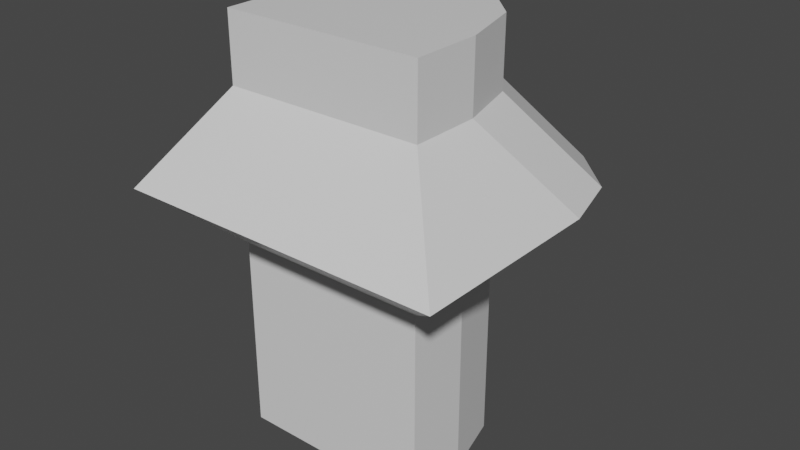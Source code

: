 # Source: form2.blend  (saved by Blender 3.1.7; exported with 4.5.12 LTS)
import bpy
from mathutils import Matrix  # noqa: F401  (used for matrix-valued properties, if any)

bpy.ops.wm.read_factory_settings(use_empty=True)
scene = bpy.context.scene
scene.name = 'Scene'

# ---- collections
col_collection = bpy.data.collections.new('Collection'); scene.collection.children.link(col_collection)

# ---- materials (node trees are filled in below, after node groups)
mat_material = bpy.data.materials.new('Material')
mat_material.alpha_threshold = 0.0
mat_material.use_transparent_shadow = False
mat_material.line_color = (0.0, 0.0, 0.0, 1.0)

# ---- material node trees
mat_material.use_nodes = True; mat_material.node_tree.nodes.clear()
_N = mat_material.node_tree.nodes; _L = mat_material.node_tree.links
n0 = _N.new('ShaderNodeOutputMaterial'); n0.name = 'Material Output'; n0.location = (300, 300)
n1 = _N.new('ShaderNodeBsdfPrincipled'); n1.name = 'Principled BSDF'; n1.location = (10, 300)
n1.distribution = 'GGX'
n1.subsurface_method = 'RANDOM_WALK_SKIN'
n1.inputs[2].default_value = 0.4
n1.inputs[3].default_value = 1.45
n1.inputs[27].default_value = (0.0, 0.0, 0.0, 1.0)
n1.inputs[28].default_value = 1.0
_L.new(n1.outputs[0], n0.inputs[0])
n0.is_active_output = True

# ---- world
world_world = bpy.data.worlds.new('World'); scene.world = world_world
world_world.use_nodes = True; world_world.node_tree.nodes.clear()
_N = world_world.node_tree.nodes; _L = world_world.node_tree.links
n0 = _N.new('ShaderNodeOutputWorld'); n0.name = 'World Output'; n0.location = (300, 300)
n1 = _N.new('ShaderNodeBackground'); n1.name = 'Background'; n1.location = (10, 300)
n1.inputs[0].default_value = (0.05088, 0.05088, 0.05088, 1.0)
_L.new(n1.outputs[0], n0.inputs[0])
n0.is_active_output = True
world_world.color = (0.05088, 0.05088, 0.05088)
world_world.use_sun_shadow = False
world_world.sun_shadow_jitter_overblur = 0.0

# ---- meshes
me_cube = bpy.data.meshes.new('Cube')
me_cube.from_pydata([(1.0, -1.0, 1.0), (1.0, -1.0, -1.0), (-1.0, 1.0, 1.0), (-1.0, 1.0, -1.0), (-1.0, -1.0, 1.0), (-1.0, -1.0, -1.0), (1.7, -1.7, 1.599), (-1.7, -1.7, 1.599), (-1.7, 1.7, 1.599), (1.029, -1.029, 2.547), (-1.029, -1.029, 2.547), (-1.029, 1.029, 2.547), (1.029, -1.029, 3.24), (-1.029, -1.029, 3.24), (-1.029, 1.029, 3.24), (-0.349, 1.0, 1.0), (1.0, -0.349, 1.0), (0.3255, 0.8193, 1.0), (0.8193, 0.3255, 1.0), (-0.345, 1.0, -1.0), (1.0, -0.345, -1.0), (0.3275, 0.8198, -1.0), (0.8198, 0.3275, -1.0), (0.3465, 1.7, 1.599), (1.7, 0.3465, 1.599), (1.023, 1.518, 1.599), (1.518, 1.023, 1.599), (-0.3171, 1.029, 2.547), (1.029, -0.3171, 2.547), (0.3561, 0.8488, 2.547), (0.8488, 0.3561, 2.547), (1.029, -0.3132, 3.24), (-0.3132, 1.029, 3.24), (0.8494, 0.358, 3.24), (0.358, 0.8494, 3.24)], [], [(0, 16, 24, 6), (1, 0, 4, 5), (5, 4, 2, 3), (6, 24, 28, 9), (15, 2, 8, 23), (20, 16, 0, 1), (9, 28, 31, 12), (4, 0, 6, 7), (2, 4, 7, 8), (3, 19, 21, 22, 20, 1, 5), (27, 11, 14, 32), (23, 8, 11, 27), (8, 7, 10, 11), (7, 6, 9, 10), (11, 10, 13, 14), (10, 9, 12, 13), (31, 33, 34, 32, 14, 13, 12), (16, 20, 22, 18), (18, 22, 21, 17), (17, 21, 19, 15), (24, 16, 18, 26), (26, 18, 17, 25), (25, 17, 15, 23), (28, 24, 26, 30), (30, 26, 25, 29), (29, 25, 23, 27), (27, 32, 34, 29), (29, 34, 33, 30), (30, 33, 31, 28), (3, 2, 15, 19)])
_uv = me_cube.uv_layers.new(name='UVMap')
_uv.uv.foreach_set('vector', [0.625, 0.75, 0.625, 0.6686, 0.625, 0.5995, 0.625, 0.75, 0.375, 0.75, 0.625, 0.75, 0.625, 1.0, 0.375, 1.0, 0.375, 0.0, 0.625, 0.0, 0.625, 0.25, 0.375, 0.25, 0.625, 0.75, 0.625, 0.5995, 0.625, 0.6635, 0.625, 0.75, 0.625, 0.3314, 0.625, 0.25, 0.625, 0.25, 0.625, 0.4005, 0.375, 0.6681, 0.625, 0.6686, 0.625, 0.75, 0.375, 0.75, 0.625, 0.75, 0.625, 0.6635, 0.625, 0.663, 0.625, 0.75, 0.625, 1.0, 0.625, 0.75, 0.625, 0.75, 0.625, 1.0, 0.625, 0.25, 0.625, 0.0, 0.625, 0.0, 0.625, 0.25, 0.125, 0.5, 0.2069, 0.5, 0.2909, 0.5225, 0.3525, 0.5841, 0.375, 0.6681, 0.375, 0.75, 0.125, 0.75, 0.625, 0.3365, 0.625, 0.25, 0.625, 0.25, 0.625, 0.337, 0.625, 0.4005, 0.625, 0.25, 0.625, 0.25, 0.625, 0.3365, 0.625, 0.25, 0.625, 0.0, 0.625, 0.0, 0.625, 0.25, 0.625, 1.0, 0.625, 0.75, 0.625, 0.75, 0.625, 1.0, 0.625, 0.25, 0.625, 0.0, 0.625, 0.0, 0.625, 0.25, 0.625, 1.0, 0.625, 0.75, 0.625, 0.75, 0.625, 1.0, 0.625, 0.663, 0.6468, 0.5815, 0.7065, 0.5218, 0.788, 0.5, 0.875, 0.5, 0.875, 0.75, 0.625, 0.75, 0.625, 0.6686, 0.375, 0.6681, 0.375, 0.5841, 0.625, 0.5833, 0.625, 0.5833, 0.375, 0.5841, 0.375, 0.4159, 0.625, 0.4167, 0.625, 0.4167, 0.375, 0.4159, 0.375, 0.3319, 0.625, 0.3314, 0.625, 0.5995, 0.625, 0.6686, 0.625, 0.5833, 0.625, 0.5456, 0.625, 0.5456, 0.625, 0.5833, 0.625, 0.4167, 0.625, 0.4544, 0.625, 0.4544, 0.625, 0.4167, 0.625, 0.3314, 0.625, 0.4005, 0.625, 0.6635, 0.625, 0.5995, 0.625, 0.5456, 0.625, 0.5812, 0.625, 0.5812, 0.625, 0.5456, 0.625, 0.4544, 0.625, 0.4188, 0.625, 0.4188, 0.625, 0.4544, 0.625, 0.4005, 0.625, 0.3365, 0.625, 0.3365, 0.625, 0.337, 0.625, 0.4185, 0.625, 0.4188, 0.625, 0.4188, 0.625, 0.4185, 0.625, 0.5815, 0.625, 0.5812, 0.625, 0.5812, 0.625, 0.5815, 0.625, 0.663, 0.625, 0.6635, 0.375, 0.25, 0.625, 0.25, 0.625, 0.3314, 0.375, 0.3319])
me_cube.materials.append(mat_material)
me_cube.use_remesh_preserve_volume = False
me_cube.use_remesh_preserve_attributes = False
me_cube.use_mirror_vertex_groups = False
me_cube.update()

# ---- objects
ob_cube = bpy.data.objects.new('Cube', me_cube)

# ---- transforms, parenting, visibility, modifiers, constraints
ob_cube.location = (0.0, 0.0, 0.0)
ob_cube.lock_rotations_4d = False
ob_cube.empty_display_type = 'ARROWS'
ob_cube.lineart.crease_threshold = 0.0

# ---- collection membership
col_collection.objects.link(ob_cube)

# ---- scene / render settings (as saved in the file)
scene.frame_start = 1; scene.frame_end = 250; scene.frame_set(1)
scene.render.engine = 'BLENDER_EEVEE_NEXT'
scene.cycles.sampling_pattern = 'TABULATED_SOBOL'
scene.cycles.use_light_tree = False
scene.view_settings.view_transform = 'Filmic'
bpy.context.view_layer.update()

# ---- added for rendering (the .blend has no active camera and no usable light): camera, sun
cam_auto = bpy.data.cameras.new('AutoCamera')
cam_auto.lens = 50.0
cam_auto.sensor_width = 36.0
cam_auto.clip_end = 1000.0
ob_auto_camera = bpy.data.objects.new('AutoCamera', cam_auto)
scene.collection.objects.link(ob_auto_camera)
ob_auto_camera.location = (5.93088, -7.11706, 5.86466)
ob_auto_camera.rotation_euler = (1.09748, -7.21219e-08, 0.694738)
scene.camera = ob_auto_camera
light_auto_sun = bpy.data.lights.new('AutoSun', 'SUN')
light_auto_sun.energy = 3.0
light_auto_sun.angle = 0.0523599
ob_auto_sun = bpy.data.objects.new('AutoSun', light_auto_sun)
scene.collection.objects.link(ob_auto_sun)
ob_auto_sun.rotation_euler = (0.872665, 0.174533, 0.523599)
bpy.context.view_layer.update()
